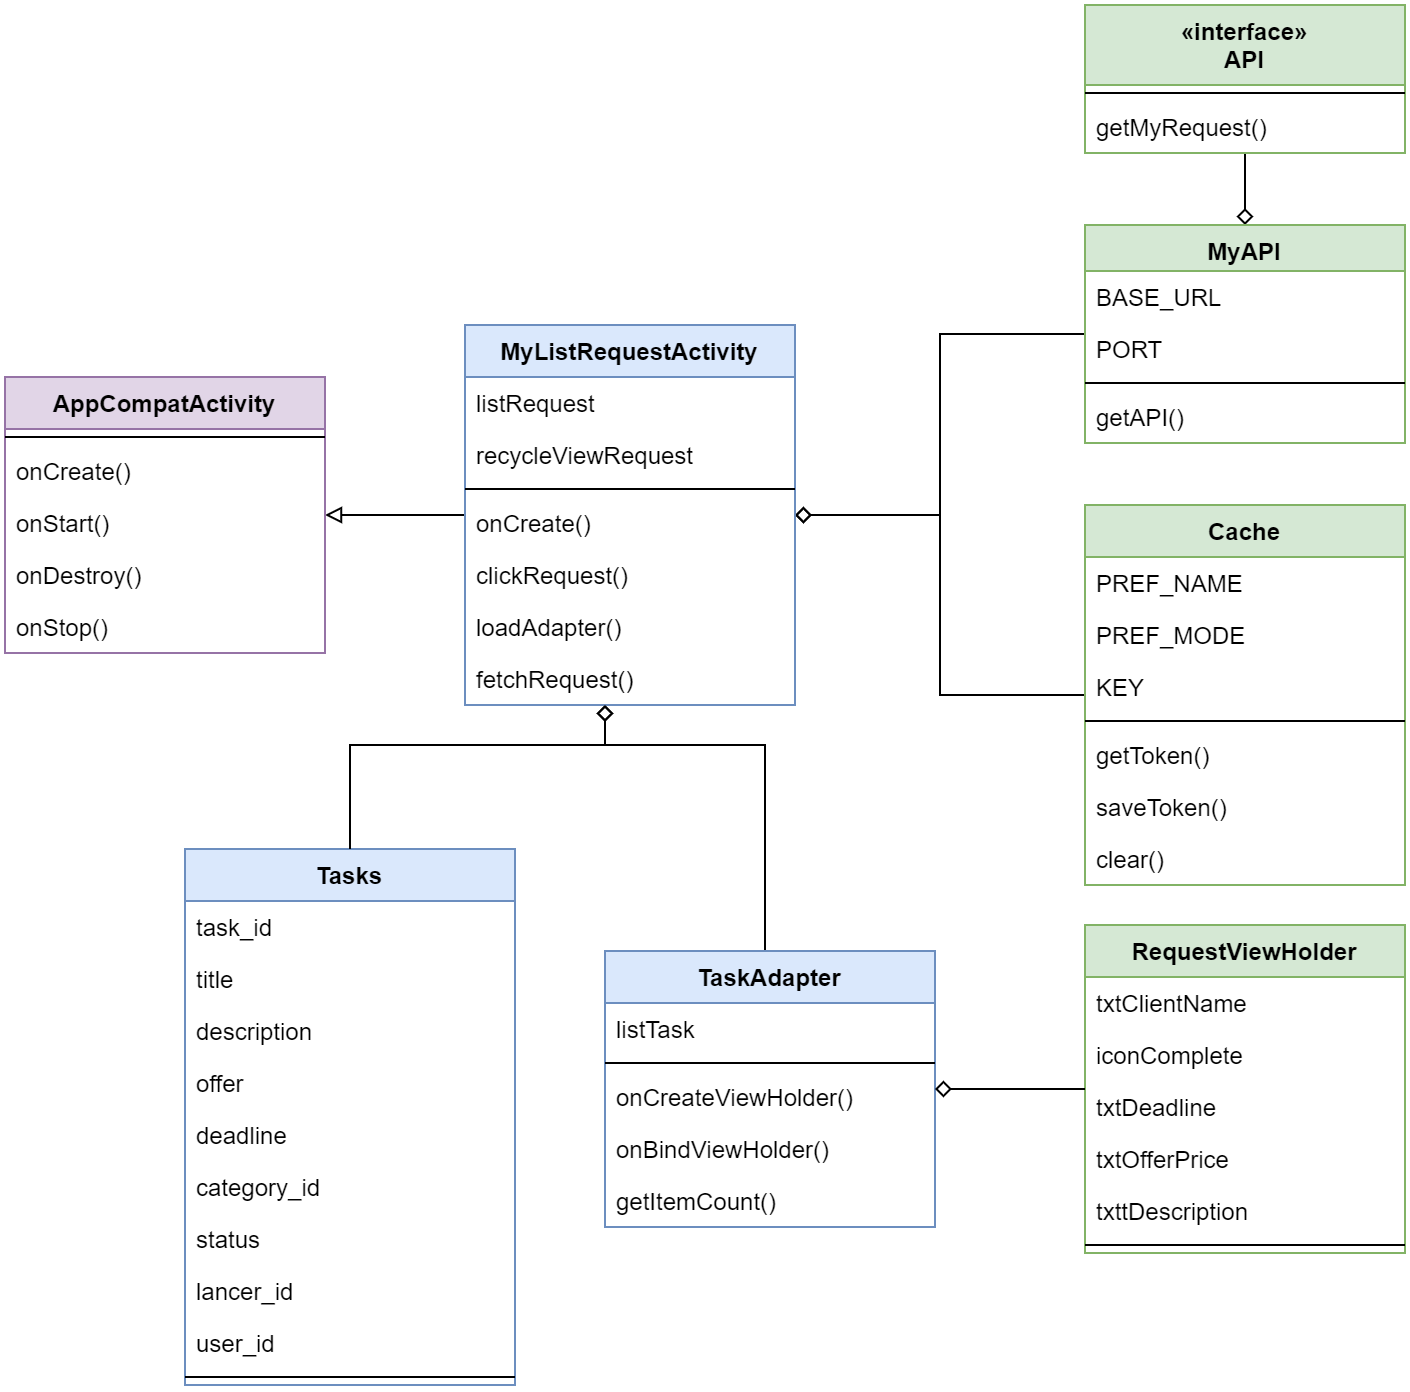

The diagram above was exported from draw.io. Its source (the exported page's mxGraphModel, read from the mxfile embedded in the PNG):
<mxGraphModel dx="938" dy="-2700" grid="1" gridSize="10" guides="1" tooltips="1" connect="1" arrows="1" fold="1" page="1" pageScale="1" pageWidth="850" pageHeight="1100" math="0" shadow="0">
  <root>
    <mxCell id="0" />
    <mxCell id="1" parent="0" />
    <mxCell id="2" style="edgeStyle=orthogonalEdgeStyle;orthogonalLoop=1;jettySize=auto;html=1;endArrow=none;endFill=0;startArrow=diamond;startFill=0;" edge="1" source="24" target="21" parent="1">
      <mxGeometry relative="1" as="geometry" />
    </mxCell>
    <mxCell id="3" style="edgeStyle=orthogonalEdgeStyle;orthogonalLoop=1;jettySize=auto;html=1;startArrow=diamond;startFill=0;endArrow=none;endFill=0;rounded=0;" edge="1" source="13" target="24" parent="1">
      <mxGeometry relative="1" as="geometry" />
    </mxCell>
    <mxCell id="4" style="edgeStyle=orthogonalEdgeStyle;orthogonalLoop=1;jettySize=auto;html=1;startArrow=diamond;startFill=0;endArrow=none;endFill=0;rounded=0;" edge="1" source="13" target="29" parent="1">
      <mxGeometry relative="1" as="geometry" />
    </mxCell>
    <mxCell id="5" style="edgeStyle=orthogonalEdgeStyle;orthogonalLoop=1;jettySize=auto;html=1;startArrow=none;startFill=0;endArrow=block;endFill=0;rounded=0;" edge="1" source="13" target="7" parent="1">
      <mxGeometry relative="1" as="geometry" />
    </mxCell>
    <mxCell id="6" style="edgeStyle=orthogonalEdgeStyle;rounded=0;orthogonalLoop=1;jettySize=auto;html=1;endArrow=diamond;endFill=0;strokeColor=#000000;" edge="1" source="48" target="13" parent="1">
      <mxGeometry relative="1" as="geometry">
        <Array as="points">
          <mxPoint x="430" y="3870" />
          <mxPoint x="350" y="3870" />
        </Array>
      </mxGeometry>
    </mxCell>
    <mxCell id="7" value="AppCompatActivity" style="swimlane;fontStyle=1;align=center;verticalAlign=top;childLayout=stackLayout;horizontal=1;startSize=26;horizontalStack=0;resizeParent=1;resizeParentMax=0;resizeLast=0;collapsible=1;marginBottom=0;fillColor=#e1d5e7;strokeColor=#9673a6;" vertex="1" parent="1">
      <mxGeometry x="50" y="3686" width="160" height="138" as="geometry" />
    </mxCell>
    <mxCell id="8" value="" style="line;strokeWidth=1;fillColor=none;align=left;verticalAlign=middle;spacingTop=-1;spacingLeft=3;spacingRight=3;rotatable=0;labelPosition=right;points=[];portConstraint=eastwest;" vertex="1" parent="7">
      <mxGeometry y="26" width="160" height="8" as="geometry" />
    </mxCell>
    <mxCell id="9" value="onCreate()" style="text;strokeColor=none;fillColor=none;align=left;verticalAlign=top;spacingLeft=4;spacingRight=4;overflow=hidden;rotatable=0;points=[[0,0.5],[1,0.5]];portConstraint=eastwest;" vertex="1" parent="7">
      <mxGeometry y="34" width="160" height="26" as="geometry" />
    </mxCell>
    <mxCell id="10" value="onStart()" style="text;strokeColor=none;fillColor=none;align=left;verticalAlign=top;spacingLeft=4;spacingRight=4;overflow=hidden;rotatable=0;points=[[0,0.5],[1,0.5]];portConstraint=eastwest;" vertex="1" parent="7">
      <mxGeometry y="60" width="160" height="26" as="geometry" />
    </mxCell>
    <mxCell id="11" value="onDestroy()" style="text;strokeColor=none;fillColor=none;align=left;verticalAlign=top;spacingLeft=4;spacingRight=4;overflow=hidden;rotatable=0;points=[[0,0.5],[1,0.5]];portConstraint=eastwest;" vertex="1" parent="7">
      <mxGeometry y="86" width="160" height="26" as="geometry" />
    </mxCell>
    <mxCell id="12" value="onStop()" style="text;strokeColor=none;fillColor=none;align=left;verticalAlign=top;spacingLeft=4;spacingRight=4;overflow=hidden;rotatable=0;points=[[0,0.5],[1,0.5]];portConstraint=eastwest;" vertex="1" parent="7">
      <mxGeometry y="112" width="160" height="26" as="geometry" />
    </mxCell>
    <mxCell id="13" value="MyListRequestActivity" style="swimlane;fontStyle=1;align=center;verticalAlign=top;childLayout=stackLayout;horizontal=1;startSize=26;horizontalStack=0;resizeParent=1;resizeParentMax=0;resizeLast=0;collapsible=1;marginBottom=0;fillColor=#dae8fc;strokeColor=#6c8ebf;" vertex="1" parent="1">
      <mxGeometry x="280" y="3660" width="165" height="190" as="geometry" />
    </mxCell>
    <mxCell id="14" value="listRequest" style="text;strokeColor=none;fillColor=none;align=left;verticalAlign=top;spacingLeft=4;spacingRight=4;overflow=hidden;rotatable=0;points=[[0,0.5],[1,0.5]];portConstraint=eastwest;" vertex="1" parent="13">
      <mxGeometry y="26" width="165" height="26" as="geometry" />
    </mxCell>
    <mxCell id="15" value="recycleViewRequest" style="text;strokeColor=none;fillColor=none;align=left;verticalAlign=top;spacingLeft=4;spacingRight=4;overflow=hidden;rotatable=0;points=[[0,0.5],[1,0.5]];portConstraint=eastwest;" vertex="1" parent="13">
      <mxGeometry y="52" width="165" height="26" as="geometry" />
    </mxCell>
    <mxCell id="16" value="" style="line;strokeWidth=1;fillColor=none;align=left;verticalAlign=middle;spacingTop=-1;spacingLeft=3;spacingRight=3;rotatable=0;labelPosition=right;points=[];portConstraint=eastwest;" vertex="1" parent="13">
      <mxGeometry y="78" width="165" height="8" as="geometry" />
    </mxCell>
    <mxCell id="17" value="onCreate()" style="text;strokeColor=none;fillColor=none;align=left;verticalAlign=top;spacingLeft=4;spacingRight=4;overflow=hidden;rotatable=0;points=[[0,0.5],[1,0.5]];portConstraint=eastwest;" vertex="1" parent="13">
      <mxGeometry y="86" width="165" height="26" as="geometry" />
    </mxCell>
    <mxCell id="18" value="clickRequest()" style="text;strokeColor=none;fillColor=none;align=left;verticalAlign=top;spacingLeft=4;spacingRight=4;overflow=hidden;rotatable=0;points=[[0,0.5],[1,0.5]];portConstraint=eastwest;" vertex="1" parent="13">
      <mxGeometry y="112" width="165" height="26" as="geometry" />
    </mxCell>
    <mxCell id="19" value="loadAdapter()" style="text;strokeColor=none;fillColor=none;align=left;verticalAlign=top;spacingLeft=4;spacingRight=4;overflow=hidden;rotatable=0;points=[[0,0.5],[1,0.5]];portConstraint=eastwest;" vertex="1" parent="13">
      <mxGeometry y="138" width="165" height="26" as="geometry" />
    </mxCell>
    <mxCell id="20" value="fetchRequest()" style="text;strokeColor=none;fillColor=none;align=left;verticalAlign=top;spacingLeft=4;spacingRight=4;overflow=hidden;rotatable=0;points=[[0,0.5],[1,0.5]];portConstraint=eastwest;" vertex="1" parent="13">
      <mxGeometry y="164" width="165" height="26" as="geometry" />
    </mxCell>
    <mxCell id="21" value="«interface»&#10;API" style="swimlane;fontStyle=1;align=center;verticalAlign=top;childLayout=stackLayout;horizontal=1;startSize=40;horizontalStack=0;resizeParent=1;resizeParentMax=0;resizeLast=0;collapsible=1;marginBottom=0;fillColor=#d5e8d4;strokeColor=#82b366;" vertex="1" parent="1">
      <mxGeometry x="590" y="3500" width="160" height="74" as="geometry" />
    </mxCell>
    <mxCell id="22" value="" style="line;strokeWidth=1;fillColor=none;align=left;verticalAlign=middle;spacingTop=-1;spacingLeft=3;spacingRight=3;rotatable=0;labelPosition=right;points=[];portConstraint=eastwest;" vertex="1" parent="21">
      <mxGeometry y="40" width="160" height="8" as="geometry" />
    </mxCell>
    <mxCell id="23" value="getMyRequest()" style="text;strokeColor=none;fillColor=none;align=left;verticalAlign=top;spacingLeft=4;spacingRight=4;overflow=hidden;rotatable=0;points=[[0,0.5],[1,0.5]];portConstraint=eastwest;" vertex="1" parent="21">
      <mxGeometry y="48" width="160" height="26" as="geometry" />
    </mxCell>
    <mxCell id="24" value="MyAPI" style="swimlane;fontStyle=1;align=center;verticalAlign=top;childLayout=stackLayout;horizontal=1;startSize=23;horizontalStack=0;resizeParent=1;resizeParentMax=0;resizeLast=0;collapsible=1;marginBottom=0;fillColor=#d5e8d4;strokeColor=#82b366;" vertex="1" parent="1">
      <mxGeometry x="590" y="3610" width="160" height="109" as="geometry" />
    </mxCell>
    <mxCell id="25" value="BASE_URL" style="text;strokeColor=none;fillColor=none;align=left;verticalAlign=top;spacingLeft=4;spacingRight=4;overflow=hidden;rotatable=0;points=[[0,0.5],[1,0.5]];portConstraint=eastwest;" vertex="1" parent="24">
      <mxGeometry y="23" width="160" height="26" as="geometry" />
    </mxCell>
    <mxCell id="26" value="PORT" style="text;strokeColor=none;fillColor=none;align=left;verticalAlign=top;spacingLeft=4;spacingRight=4;overflow=hidden;rotatable=0;points=[[0,0.5],[1,0.5]];portConstraint=eastwest;" vertex="1" parent="24">
      <mxGeometry y="49" width="160" height="26" as="geometry" />
    </mxCell>
    <mxCell id="27" value="" style="line;strokeWidth=1;fillColor=none;align=left;verticalAlign=middle;spacingTop=-1;spacingLeft=3;spacingRight=3;rotatable=0;labelPosition=right;points=[];portConstraint=eastwest;" vertex="1" parent="24">
      <mxGeometry y="75" width="160" height="8" as="geometry" />
    </mxCell>
    <mxCell id="28" value="getAPI()" style="text;strokeColor=none;fillColor=none;align=left;verticalAlign=top;spacingLeft=4;spacingRight=4;overflow=hidden;rotatable=0;points=[[0,0.5],[1,0.5]];portConstraint=eastwest;" vertex="1" parent="24">
      <mxGeometry y="83" width="160" height="26" as="geometry" />
    </mxCell>
    <mxCell id="29" value="Cache" style="swimlane;fontStyle=1;align=center;verticalAlign=top;childLayout=stackLayout;horizontal=1;startSize=26;horizontalStack=0;resizeParent=1;resizeParentMax=0;resizeLast=0;collapsible=1;marginBottom=0;fillColor=#d5e8d4;strokeColor=#82b366;" vertex="1" parent="1">
      <mxGeometry x="590" y="3750" width="160" height="190" as="geometry" />
    </mxCell>
    <mxCell id="30" value="PREF_NAME" style="text;strokeColor=none;fillColor=none;align=left;verticalAlign=top;spacingLeft=4;spacingRight=4;overflow=hidden;rotatable=0;points=[[0,0.5],[1,0.5]];portConstraint=eastwest;" vertex="1" parent="29">
      <mxGeometry y="26" width="160" height="26" as="geometry" />
    </mxCell>
    <mxCell id="31" value="PREF_MODE" style="text;strokeColor=none;fillColor=none;align=left;verticalAlign=top;spacingLeft=4;spacingRight=4;overflow=hidden;rotatable=0;points=[[0,0.5],[1,0.5]];portConstraint=eastwest;" vertex="1" parent="29">
      <mxGeometry y="52" width="160" height="26" as="geometry" />
    </mxCell>
    <mxCell id="32" value="KEY" style="text;strokeColor=none;fillColor=none;align=left;verticalAlign=top;spacingLeft=4;spacingRight=4;overflow=hidden;rotatable=0;points=[[0,0.5],[1,0.5]];portConstraint=eastwest;" vertex="1" parent="29">
      <mxGeometry y="78" width="160" height="26" as="geometry" />
    </mxCell>
    <mxCell id="33" value="" style="line;strokeWidth=1;fillColor=none;align=left;verticalAlign=middle;spacingTop=-1;spacingLeft=3;spacingRight=3;rotatable=0;labelPosition=right;points=[];portConstraint=eastwest;" vertex="1" parent="29">
      <mxGeometry y="104" width="160" height="8" as="geometry" />
    </mxCell>
    <mxCell id="34" value="getToken()" style="text;strokeColor=none;fillColor=none;align=left;verticalAlign=top;spacingLeft=4;spacingRight=4;overflow=hidden;rotatable=0;points=[[0,0.5],[1,0.5]];portConstraint=eastwest;" vertex="1" parent="29">
      <mxGeometry y="112" width="160" height="26" as="geometry" />
    </mxCell>
    <mxCell id="35" value="saveToken()" style="text;strokeColor=none;fillColor=none;align=left;verticalAlign=top;spacingLeft=4;spacingRight=4;overflow=hidden;rotatable=0;points=[[0,0.5],[1,0.5]];portConstraint=eastwest;" vertex="1" parent="29">
      <mxGeometry y="138" width="160" height="26" as="geometry" />
    </mxCell>
    <mxCell id="36" value="clear()" style="text;strokeColor=none;fillColor=none;align=left;verticalAlign=top;spacingLeft=4;spacingRight=4;overflow=hidden;rotatable=0;points=[[0,0.5],[1,0.5]];portConstraint=eastwest;" vertex="1" parent="29">
      <mxGeometry y="164" width="160" height="26" as="geometry" />
    </mxCell>
    <mxCell id="37" value="Tasks" style="swimlane;fontStyle=1;align=center;verticalAlign=top;childLayout=stackLayout;horizontal=1;startSize=26;horizontalStack=0;resizeParent=1;resizeParentMax=0;resizeLast=0;collapsible=1;marginBottom=0;fillColor=#dae8fc;strokeColor=#6c8ebf;" vertex="1" parent="1">
      <mxGeometry x="140" y="3922" width="165" height="268" as="geometry" />
    </mxCell>
    <mxCell id="38" value="task_id" style="text;strokeColor=none;fillColor=none;align=left;verticalAlign=top;spacingLeft=4;spacingRight=4;overflow=hidden;rotatable=0;points=[[0,0.5],[1,0.5]];portConstraint=eastwest;" vertex="1" parent="37">
      <mxGeometry y="26" width="165" height="26" as="geometry" />
    </mxCell>
    <mxCell id="39" value="title" style="text;strokeColor=none;fillColor=none;align=left;verticalAlign=top;spacingLeft=4;spacingRight=4;overflow=hidden;rotatable=0;points=[[0,0.5],[1,0.5]];portConstraint=eastwest;" vertex="1" parent="37">
      <mxGeometry y="52" width="165" height="26" as="geometry" />
    </mxCell>
    <mxCell id="40" value="description" style="text;strokeColor=none;fillColor=none;align=left;verticalAlign=top;spacingLeft=4;spacingRight=4;overflow=hidden;rotatable=0;points=[[0,0.5],[1,0.5]];portConstraint=eastwest;" vertex="1" parent="37">
      <mxGeometry y="78" width="165" height="26" as="geometry" />
    </mxCell>
    <mxCell id="41" value="offer" style="text;strokeColor=none;fillColor=none;align=left;verticalAlign=top;spacingLeft=4;spacingRight=4;overflow=hidden;rotatable=0;points=[[0,0.5],[1,0.5]];portConstraint=eastwest;" vertex="1" parent="37">
      <mxGeometry y="104" width="165" height="26" as="geometry" />
    </mxCell>
    <mxCell id="42" value="deadline" style="text;strokeColor=none;fillColor=none;align=left;verticalAlign=top;spacingLeft=4;spacingRight=4;overflow=hidden;rotatable=0;points=[[0,0.5],[1,0.5]];portConstraint=eastwest;" vertex="1" parent="37">
      <mxGeometry y="130" width="165" height="26" as="geometry" />
    </mxCell>
    <mxCell id="43" value="category_id" style="text;strokeColor=none;fillColor=none;align=left;verticalAlign=top;spacingLeft=4;spacingRight=4;overflow=hidden;rotatable=0;points=[[0,0.5],[1,0.5]];portConstraint=eastwest;" vertex="1" parent="37">
      <mxGeometry y="156" width="165" height="26" as="geometry" />
    </mxCell>
    <mxCell id="44" value="status" style="text;strokeColor=none;fillColor=none;align=left;verticalAlign=top;spacingLeft=4;spacingRight=4;overflow=hidden;rotatable=0;points=[[0,0.5],[1,0.5]];portConstraint=eastwest;" vertex="1" parent="37">
      <mxGeometry y="182" width="165" height="26" as="geometry" />
    </mxCell>
    <mxCell id="45" value="lancer_id" style="text;strokeColor=none;fillColor=none;align=left;verticalAlign=top;spacingLeft=4;spacingRight=4;overflow=hidden;rotatable=0;points=[[0,0.5],[1,0.5]];portConstraint=eastwest;" vertex="1" parent="37">
      <mxGeometry y="208" width="165" height="26" as="geometry" />
    </mxCell>
    <mxCell id="46" value="user_id" style="text;strokeColor=none;fillColor=none;align=left;verticalAlign=top;spacingLeft=4;spacingRight=4;overflow=hidden;rotatable=0;points=[[0,0.5],[1,0.5]];portConstraint=eastwest;" vertex="1" parent="37">
      <mxGeometry y="234" width="165" height="26" as="geometry" />
    </mxCell>
    <mxCell id="47" value="" style="line;strokeWidth=1;fillColor=none;align=left;verticalAlign=middle;spacingTop=-1;spacingLeft=3;spacingRight=3;rotatable=0;labelPosition=right;points=[];portConstraint=eastwest;" vertex="1" parent="37">
      <mxGeometry y="260" width="165" height="8" as="geometry" />
    </mxCell>
    <mxCell id="48" value="TaskAdapter" style="swimlane;fontStyle=1;align=center;verticalAlign=top;childLayout=stackLayout;horizontal=1;startSize=26;horizontalStack=0;resizeParent=1;resizeParentMax=0;resizeLast=0;collapsible=1;marginBottom=0;fillColor=#dae8fc;strokeColor=#6c8ebf;" vertex="1" parent="1">
      <mxGeometry x="350" y="3973" width="165" height="138" as="geometry" />
    </mxCell>
    <mxCell id="49" value="listTask" style="text;strokeColor=none;fillColor=none;align=left;verticalAlign=top;spacingLeft=4;spacingRight=4;overflow=hidden;rotatable=0;points=[[0,0.5],[1,0.5]];portConstraint=eastwest;" vertex="1" parent="48">
      <mxGeometry y="26" width="165" height="26" as="geometry" />
    </mxCell>
    <mxCell id="50" value="" style="line;strokeWidth=1;fillColor=none;align=left;verticalAlign=middle;spacingTop=-1;spacingLeft=3;spacingRight=3;rotatable=0;labelPosition=right;points=[];portConstraint=eastwest;" vertex="1" parent="48">
      <mxGeometry y="52" width="165" height="8" as="geometry" />
    </mxCell>
    <mxCell id="51" value="onCreateViewHolder()" style="text;strokeColor=none;fillColor=none;align=left;verticalAlign=top;spacingLeft=4;spacingRight=4;overflow=hidden;rotatable=0;points=[[0,0.5],[1,0.5]];portConstraint=eastwest;" vertex="1" parent="48">
      <mxGeometry y="60" width="165" height="26" as="geometry" />
    </mxCell>
    <mxCell id="52" value="onBindViewHolder()" style="text;strokeColor=none;fillColor=none;align=left;verticalAlign=top;spacingLeft=4;spacingRight=4;overflow=hidden;rotatable=0;points=[[0,0.5],[1,0.5]];portConstraint=eastwest;" vertex="1" parent="48">
      <mxGeometry y="86" width="165" height="26" as="geometry" />
    </mxCell>
    <mxCell id="53" value="getItemCount()" style="text;strokeColor=none;fillColor=none;align=left;verticalAlign=top;spacingLeft=4;spacingRight=4;overflow=hidden;rotatable=0;points=[[0,0.5],[1,0.5]];portConstraint=eastwest;" vertex="1" parent="48">
      <mxGeometry y="112" width="165" height="26" as="geometry" />
    </mxCell>
    <mxCell id="54" value="RequestViewHolder" style="swimlane;fontStyle=1;align=center;verticalAlign=top;childLayout=stackLayout;horizontal=1;startSize=26;horizontalStack=0;resizeParent=1;resizeParentMax=0;resizeLast=0;collapsible=1;marginBottom=0;fillColor=#d5e8d4;strokeColor=#82b366;" vertex="1" parent="1">
      <mxGeometry x="590" y="3960" width="160" height="164" as="geometry" />
    </mxCell>
    <mxCell id="55" value="txtClientName" style="text;strokeColor=none;fillColor=none;align=left;verticalAlign=top;spacingLeft=4;spacingRight=4;overflow=hidden;rotatable=0;points=[[0,0.5],[1,0.5]];portConstraint=eastwest;" vertex="1" parent="54">
      <mxGeometry y="26" width="160" height="26" as="geometry" />
    </mxCell>
    <mxCell id="56" value="iconComplete" style="text;strokeColor=none;fillColor=none;align=left;verticalAlign=top;spacingLeft=4;spacingRight=4;overflow=hidden;rotatable=0;points=[[0,0.5],[1,0.5]];portConstraint=eastwest;" vertex="1" parent="54">
      <mxGeometry y="52" width="160" height="26" as="geometry" />
    </mxCell>
    <mxCell id="57" value="txtDeadline" style="text;strokeColor=none;fillColor=none;align=left;verticalAlign=top;spacingLeft=4;spacingRight=4;overflow=hidden;rotatable=0;points=[[0,0.5],[1,0.5]];portConstraint=eastwest;" vertex="1" parent="54">
      <mxGeometry y="78" width="160" height="26" as="geometry" />
    </mxCell>
    <mxCell id="58" value="txtOfferPrice" style="text;strokeColor=none;fillColor=none;align=left;verticalAlign=top;spacingLeft=4;spacingRight=4;overflow=hidden;rotatable=0;points=[[0,0.5],[1,0.5]];portConstraint=eastwest;" vertex="1" parent="54">
      <mxGeometry y="104" width="160" height="26" as="geometry" />
    </mxCell>
    <mxCell id="59" value="txttDescription" style="text;strokeColor=none;fillColor=none;align=left;verticalAlign=top;spacingLeft=4;spacingRight=4;overflow=hidden;rotatable=0;points=[[0,0.5],[1,0.5]];portConstraint=eastwest;" vertex="1" parent="54">
      <mxGeometry y="130" width="160" height="26" as="geometry" />
    </mxCell>
    <mxCell id="60" value="" style="line;strokeWidth=1;fillColor=none;align=left;verticalAlign=middle;spacingTop=-1;spacingLeft=3;spacingRight=3;rotatable=0;labelPosition=right;points=[];portConstraint=eastwest;" vertex="1" parent="54">
      <mxGeometry y="156" width="160" height="8" as="geometry" />
    </mxCell>
    <mxCell id="61" style="edgeStyle=orthogonalEdgeStyle;rounded=0;orthogonalLoop=1;jettySize=auto;html=1;endArrow=none;endFill=0;strokeColor=#000000;startArrow=diamond;startFill=0;" edge="1" source="48" target="54" parent="1">
      <mxGeometry relative="1" as="geometry" />
    </mxCell>
    <mxCell id="62" style="edgeStyle=orthogonalEdgeStyle;rounded=0;orthogonalLoop=1;jettySize=auto;html=1;endArrow=diamond;endFill=0;strokeColor=#000000;" edge="1" source="37" target="13" parent="1">
      <mxGeometry relative="1" as="geometry">
        <mxPoint x="418" y="3684" as="targetPoint" />
        <Array as="points">
          <mxPoint x="222" y="3870" />
          <mxPoint x="350" y="3870" />
        </Array>
      </mxGeometry>
    </mxCell>
  </root>
</mxGraphModel>